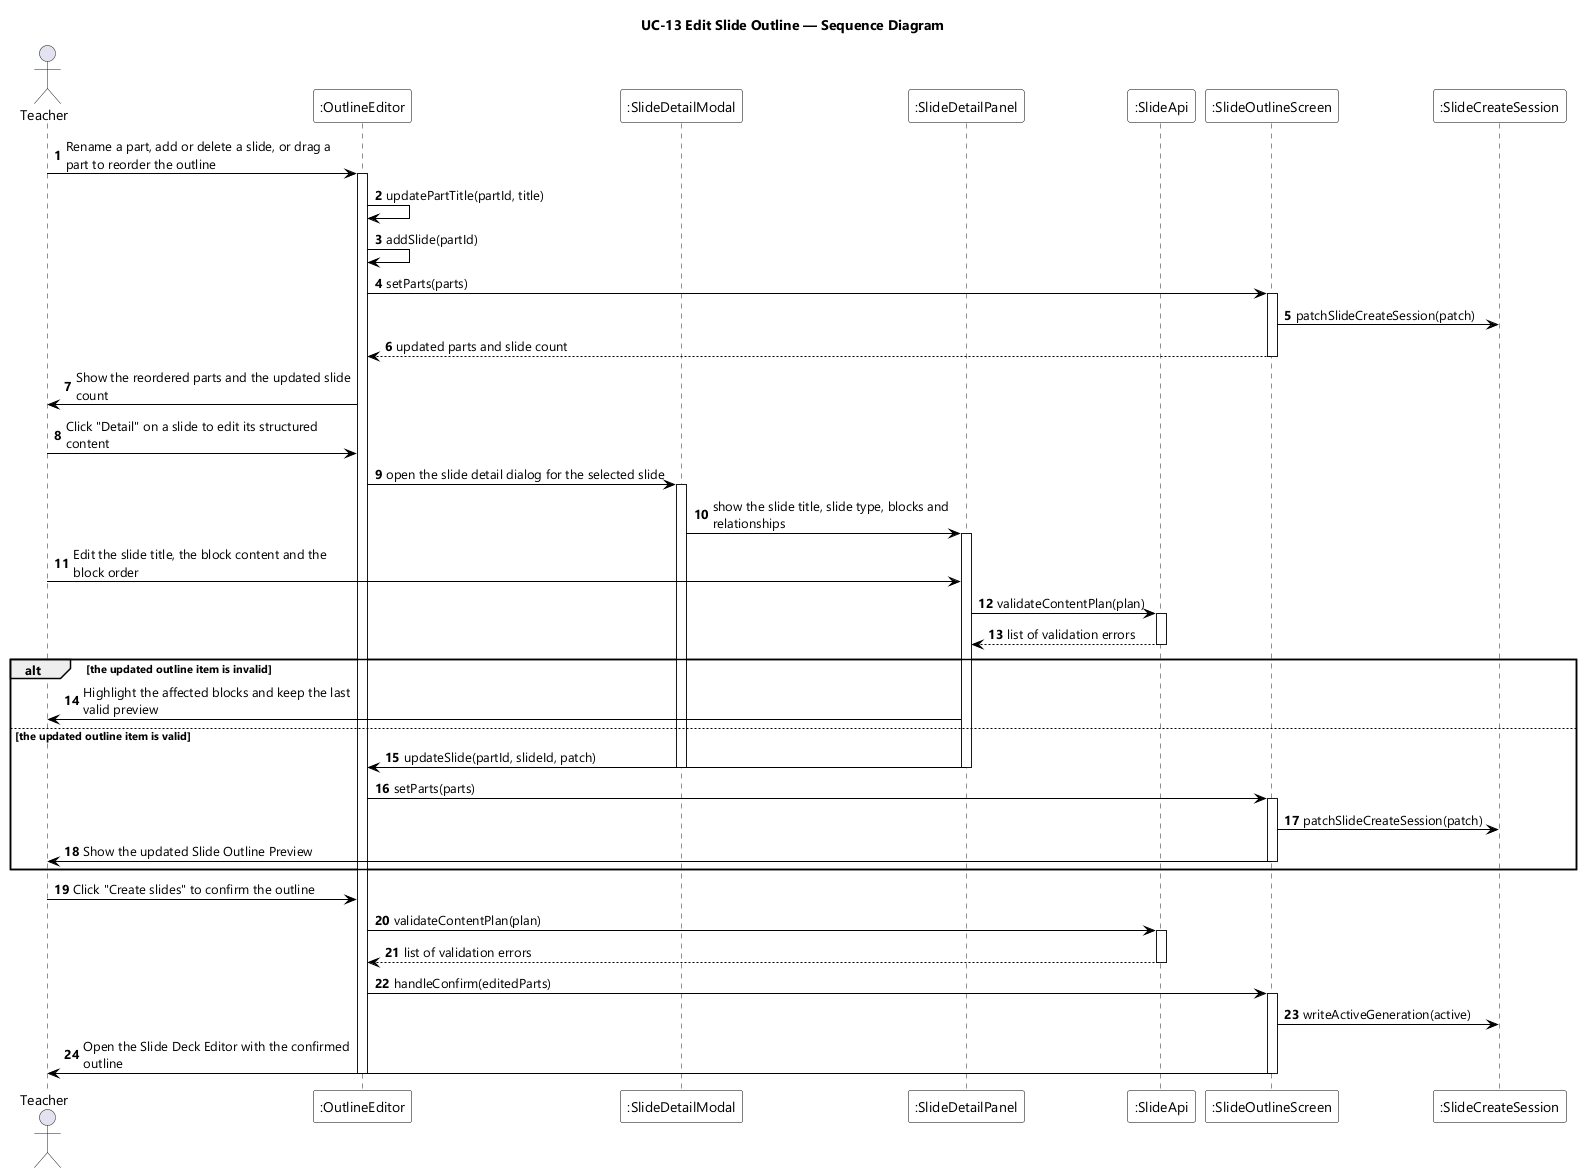

The diagram above was rendered by PlantUML. Its source (embedded in the PNG):
@startuml UC-13 Edit Slide Outline - Sequence Diagram
skinparamlocked dpi 96
skinparam defaultFontName "Segoe UI"
skinparam shadowing false
skinparam ParticipantBackgroundColor #FFFFFF
skinparam ParticipantBorderColor #000000
skinparam ArrowColor #000000
skinparam sequenceMessageAlign left
skinparam maxMessageSize 280
title UC-13 Edit Slide Outline — Sequence Diagram

actor Teacher
participant ":OutlineEditor" as OE
participant ":SlideDetailModal" as MODAL
participant ":SlideDetailPanel" as PANEL
participant ":SlideApi" as API
participant ":SlideOutlineScreen" as SCR
participant ":SlideCreateSession" as SESSION

autonumber
Teacher -> OE : Rename a part, add or delete a slide, or drag a part to reorder the outline
activate OE
OE -> OE : updatePartTitle(partId, title)
OE -> OE : addSlide(partId)
OE -> SCR : setParts(parts)
activate SCR
SCR -> SESSION : patchSlideCreateSession(patch)
SCR --> OE : updated parts and slide count
deactivate SCR
OE -> Teacher : Show the reordered parts and the updated slide count

Teacher -> OE : Click "Detail" on a slide to edit its structured content
OE -> MODAL : open the slide detail dialog for the selected slide
activate MODAL
MODAL -> PANEL : show the slide title, slide type, blocks and relationships
activate PANEL
Teacher -> PANEL : Edit the slide title, the block content and the block order
PANEL -> API : validateContentPlan(plan)
activate API
API --> PANEL : list of validation errors
deactivate API

alt the updated outline item is invalid
  PANEL -> Teacher : Highlight the affected blocks and keep the last valid preview
else the updated outline item is valid
  PANEL -> OE : updateSlide(partId, slideId, patch)
  deactivate PANEL
  deactivate MODAL
  OE -> SCR : setParts(parts)
  activate SCR
  SCR -> SESSION : patchSlideCreateSession(patch)
  SCR -> Teacher : Show the updated Slide Outline Preview
  deactivate SCR
end

Teacher -> OE : Click "Create slides" to confirm the outline
OE -> API : validateContentPlan(plan)
activate API
API --> OE : list of validation errors
deactivate API
OE -> SCR : handleConfirm(editedParts)
activate SCR
SCR -> SESSION : writeActiveGeneration(active)
SCR -> Teacher : Open the Slide Deck Editor with the confirmed outline
deactivate SCR
deactivate OE
@enduml